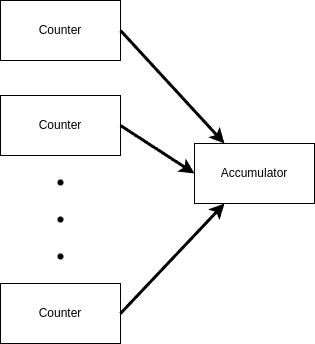

The diagram above was exported from draw.io. Its source (the exported page's mxGraphModel, read from the mxfile embedded in the PNG):
<mxGraphModel dx="2218" dy="1851" grid="1" gridSize="10" guides="1" tooltips="1" connect="1" arrows="1" fold="1" page="1" pageScale="1" pageWidth="850" pageHeight="1100" math="0" shadow="0">
  <root>
    <mxCell id="0" />
    <mxCell id="1" parent="0" />
    <mxCell id="cMZtud3tDp4GMQmx9d0e-1" value="Counter" style="rounded=0;whiteSpace=wrap;html=1;" vertex="1" parent="1">
      <mxGeometry x="-122" y="216" width="120" height="60" as="geometry" />
    </mxCell>
    <mxCell id="cMZtud3tDp4GMQmx9d0e-2" value="Accumulator" style="rounded=0;whiteSpace=wrap;html=1;" vertex="1" parent="1">
      <mxGeometry x="72" y="76" width="120" height="60" as="geometry" />
    </mxCell>
    <mxCell id="cMZtud3tDp4GMQmx9d0e-3" value="Counter" style="rounded=0;whiteSpace=wrap;html=1;" vertex="1" parent="1">
      <mxGeometry x="-122" y="28" width="120" height="60" as="geometry" />
    </mxCell>
    <mxCell id="cMZtud3tDp4GMQmx9d0e-4" value="Counter" style="rounded=0;whiteSpace=wrap;html=1;" vertex="1" parent="1">
      <mxGeometry x="-122" y="-67" width="120" height="60" as="geometry" />
    </mxCell>
    <mxCell id="cMZtud3tDp4GMQmx9d0e-5" value="" style="shape=waypoint;sketch=0;fillStyle=solid;size=6;pointerEvents=1;points=[];fillColor=none;resizable=0;rotatable=0;perimeter=centerPerimeter;snapToPoint=1;" vertex="1" parent="1">
      <mxGeometry x="-72" y="105" width="20" height="20" as="geometry" />
    </mxCell>
    <mxCell id="cMZtud3tDp4GMQmx9d0e-6" value="" style="shape=waypoint;sketch=0;fillStyle=solid;size=6;pointerEvents=1;points=[];fillColor=none;resizable=0;rotatable=0;perimeter=centerPerimeter;snapToPoint=1;" vertex="1" parent="1">
      <mxGeometry x="-72" y="142" width="20" height="20" as="geometry" />
    </mxCell>
    <mxCell id="cMZtud3tDp4GMQmx9d0e-7" value="" style="shape=waypoint;sketch=0;fillStyle=solid;size=6;pointerEvents=1;points=[];fillColor=none;resizable=0;rotatable=0;perimeter=centerPerimeter;snapToPoint=1;" vertex="1" parent="1">
      <mxGeometry x="-72" y="179" width="20" height="20" as="geometry" />
    </mxCell>
    <mxCell id="cMZtud3tDp4GMQmx9d0e-11" value="" style="endArrow=classic;html=1;rounded=0;entryX=0.25;entryY=0;entryDx=0;entryDy=0;exitX=1;exitY=0.5;exitDx=0;exitDy=0;strokeWidth=3;" edge="1" parent="1" source="cMZtud3tDp4GMQmx9d0e-4" target="cMZtud3tDp4GMQmx9d0e-2">
      <mxGeometry width="50" height="50" relative="1" as="geometry">
        <mxPoint x="-244" y="338" as="sourcePoint" />
        <mxPoint x="-194" y="288" as="targetPoint" />
      </mxGeometry>
    </mxCell>
    <mxCell id="cMZtud3tDp4GMQmx9d0e-12" value="" style="endArrow=classic;html=1;rounded=0;entryX=0;entryY=0.5;entryDx=0;entryDy=0;exitX=1;exitY=0.5;exitDx=0;exitDy=0;strokeWidth=3;" edge="1" parent="1" source="cMZtud3tDp4GMQmx9d0e-3" target="cMZtud3tDp4GMQmx9d0e-2">
      <mxGeometry width="50" height="50" relative="1" as="geometry">
        <mxPoint x="8" y="-27" as="sourcePoint" />
        <mxPoint x="112" y="86" as="targetPoint" />
      </mxGeometry>
    </mxCell>
    <mxCell id="cMZtud3tDp4GMQmx9d0e-13" value="" style="endArrow=classic;html=1;rounded=0;entryX=0.25;entryY=1;entryDx=0;entryDy=0;exitX=1;exitY=0.5;exitDx=0;exitDy=0;strokeWidth=3;" edge="1" parent="1" source="cMZtud3tDp4GMQmx9d0e-1" target="cMZtud3tDp4GMQmx9d0e-2">
      <mxGeometry width="50" height="50" relative="1" as="geometry">
        <mxPoint x="8" y="68" as="sourcePoint" />
        <mxPoint x="82" y="116" as="targetPoint" />
      </mxGeometry>
    </mxCell>
  </root>
</mxGraphModel>